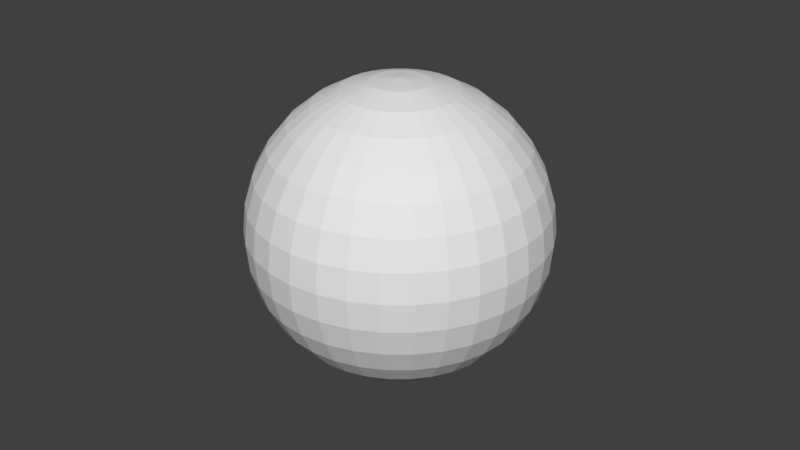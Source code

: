 # Source: SphereContainer.blend  (saved by Blender 2.79.0; exported with 4.5.12 LTS)
import bpy
from mathutils import Matrix  # noqa: F401  (used for matrix-valued properties, if any)

bpy.ops.wm.read_factory_settings(use_empty=True)
scene = bpy.context.scene
scene.name = 'Scene'

# ---- collections
col_collection_1 = bpy.data.collections.new('Collection 1'); scene.collection.children.link(col_collection_1)

# ---- materials (node trees are filled in below, after node groups)
mat_material = bpy.data.materials.new('Material')
mat_material.alpha_threshold = 0.0
mat_material.use_transparent_shadow = False
mat_material.roughness = 0.5
mat_material.line_color = (0.0, 0.0, 0.0, 1.0)

# ---- material node trees

# ---- world
world_world = bpy.data.worlds.new('World'); scene.world = world_world
world_world.color = (0.05088, 0.05088, 0.05088)
world_world.use_sun_shadow = False
world_world.sun_shadow_jitter_overblur = 0.0
world_world.cycles.sampling_method = 'MANUAL'

# ---- meshes
me_cube = bpy.data.meshes.new('Cube')
me_cube.from_pydata([(0.3422, 1.213, 1.68), (0.3422, 1.121, 1.853), (0.3422, 0.9962, 2.005), (0.3422, 0.8447, 2.129), (0.3422, 0.6718, 2.222), (0.3422, 0.4842, 2.278), (0.3422, 1.289, 1.298), (0.3422, 1.27, 1.103), (0.3422, 1.213, 0.9149), (0.3422, 1.121, 0.7421), (0.3422, 0.8447, 0.4662), (0.5335, 1.251, 1.493), (0.5224, 1.195, 1.68), (0.5044, 1.105, 1.853), (0.4801, 0.9826, 2.005), (0.4506, 0.834, 2.129), (0.4168, 0.6644, 2.222), (0.3802, 0.4805, 2.278), (0.5373, 1.27, 1.298), (0.5335, 1.251, 1.103), (0.5224, 1.195, 0.9149), (0.5044, 1.105, 0.7421), (0.4801, 0.9826, 0.5905), (0.4506, 0.834, 0.4662), (0.4168, 0.6644, 0.3737), (0.3802, 0.4805, 0.3168), (0.7175, 1.195, 1.493), (0.6957, 1.143, 1.68), (0.6604, 1.057, 1.853), (0.6128, 0.9424, 2.005), (0.5548, 0.8024, 2.129), (0.4886, 0.6427, 2.222), (0.4168, 0.4694, 2.278), (0.7249, 1.213, 1.298), (0.7175, 1.195, 1.103), (0.6957, 1.143, 0.9149), (0.6604, 1.057, 0.7421), (0.6128, 0.9424, 0.5905), (0.5548, 0.8024, 0.4662), (0.4886, 0.6427, 0.3737), (0.4168, 0.4694, 0.3168), (0.8871, 1.105, 1.493), (0.8555, 1.057, 1.68), (0.8041, 0.9805, 1.853), (0.735, 0.8771, 2.005), (0.6508, 0.7511, 2.129), (0.5548, 0.6073, 2.222), (0.4506, 0.4513, 2.278), (0.8978, 1.121, 1.298), (0.8871, 1.105, 1.103), (0.8555, 1.057, 0.9149), (0.8041, 0.9805, 0.7421), (0.735, 0.8771, 0.5905), (0.6508, 0.7511, 0.4662), (0.5548, 0.6073, 0.3737), (0.4506, 0.4513, 0.3168), (1.036, 0.9826, 1.493), (0.9955, 0.9424, 1.68), (0.9301, 0.8771, 1.853), (0.8422, 0.7891, 2.005), (0.735, 0.682, 2.129), (0.6128, 0.5597, 2.222), (0.4801, 0.4271, 2.278), (1.049, 0.9962, 1.298), (1.036, 0.9826, 1.103), (0.9955, 0.9424, 0.9149), (0.9301, 0.8771, 0.7421), (0.8422, 0.7891, 0.5905), (0.735, 0.682, 0.4662), (0.6128, 0.5597, 0.3737), (0.4801, 0.4271, 0.3168), (1.158, 0.834, 1.493), (1.11, 0.8024, 1.68), (1.034, 0.7511, 1.853), (0.9301, 0.682, 2.005), (0.8041, 0.5978, 2.129), (0.6604, 0.5017, 2.222), (0.5044, 0.3975, 2.278), (1.174, 0.8447, 1.298), (1.158, 0.834, 1.103), (1.11, 0.8024, 0.9149), (1.034, 0.7511, 0.7421), (0.9301, 0.682, 0.5905), (0.8041, 0.5978, 0.4662), (0.6604, 0.5017, 0.3737), (0.5044, 0.3975, 0.3168), (1.248, 0.6644, 1.493), (1.196, 0.6427, 1.68), (1.11, 0.6073, 1.853), (0.9955, 0.5597, 2.005), (0.8555, 0.5017, 2.129), (0.6957, 0.4356, 2.222), (0.5224, 0.3638, 2.278), (1.266, 0.6718, 1.298), (1.248, 0.6644, 1.103), (1.196, 0.6427, 0.9149), (1.11, 0.6073, 0.7421), (0.9955, 0.5597, 0.5905), (0.8555, 0.5017, 0.4662), (0.6957, 0.4356, 0.3737), (0.5224, 0.3638, 0.3168), (1.304, 0.4805, 1.493), (1.248, 0.4694, 1.68), (1.158, 0.4513, 1.853), (1.036, 0.4271, 2.005), (0.8871, 0.3975, 2.129), (0.7175, 0.3638, 2.222), (0.5335, 0.3272, 2.278), (1.323, 0.4842, 1.298), (1.304, 0.4805, 1.103), (1.248, 0.4694, 0.9149), (1.158, 0.4513, 0.7421), (1.036, 0.4271, 0.5905), (0.8871, 0.3975, 0.4662), (0.7175, 0.3638, 0.3737), (0.5335, 0.3272, 0.3168), (1.323, 0.2891, 1.493), (1.266, 0.2891, 1.68), (1.174, 0.2891, 1.853), (1.049, 0.2891, 2.005), (0.8978, 0.2891, 2.129), (0.7249, 0.2891, 2.222), (0.5373, 0.2891, 2.278), (1.342, 0.2891, 1.298), (1.323, 0.2891, 1.103), (1.266, 0.2891, 0.9149), (1.174, 0.2891, 0.7421), (1.049, 0.2891, 0.5905), (0.8978, 0.2891, 0.4662), (0.7249, 0.2891, 0.3737), (0.5373, 0.2891, 0.3168), (1.304, 0.09778, 1.493), (1.248, 0.1089, 1.68), (1.158, 0.1269, 1.853), (1.036, 0.1512, 2.005), (0.8871, 0.1807, 2.129), (0.7175, 0.2145, 2.222), (0.5335, 0.2511, 2.278), (1.323, 0.09403, 1.298), (1.304, 0.09778, 1.103), (1.248, 0.1089, 0.9149), (1.158, 0.1269, 0.7421), (1.036, 0.1512, 0.5905), (0.8871, 0.1807, 0.4662), (0.7175, 0.2145, 0.3737), (0.5335, 0.2511, 0.3168), (1.248, -0.08621, 1.493), (1.196, -0.06444, 1.68), (1.11, -0.02907, 1.853), (0.9955, 0.01852, 2.005), (0.8555, 0.07651, 2.129), (0.6957, 0.1427, 2.222), (0.5224, 0.2145, 2.278), (1.266, -0.09357, 1.298), (1.248, -0.08621, 1.103), (1.196, -0.06444, 0.9149), (1.11, -0.02907, 0.7421), (0.9955, 0.01852, 0.5905), (0.8555, 0.07651, 0.4662), (0.6957, 0.1427, 0.3737), (0.5224, 0.2145, 0.3168), (1.158, -0.2558, 1.493), (1.11, -0.2242, 1.68), (1.034, -0.1728, 1.853), (0.9301, -0.1037, 2.005), (0.8041, -0.01954, 2.129), (0.6604, 0.07651, 2.222), (0.5044, 0.1807, 2.278), (1.174, -0.2665, 1.298), (1.158, -0.2558, 1.103), (1.11, -0.2242, 0.9149), (1.034, -0.1728, 0.7421), (0.9301, -0.1037, 0.5905), (0.8041, -0.01954, 0.4662), (0.6604, 0.07651, 0.3737), (0.5044, 0.1807, 0.3168), (1.036, -0.4044, 1.493), (0.9955, -0.3642, 1.68), (0.9301, -0.2988, 1.853), (0.8422, -0.2109, 2.005), (0.735, -0.1037, 2.129), (0.6128, 0.01852, 2.222), (0.4801, 0.1512, 2.278), (1.049, -0.418, 1.298), (1.036, -0.4044, 1.103), (0.9955, -0.3642, 0.9149), (0.9301, -0.2988, 0.7421), (0.8422, -0.2109, 0.5905), (0.735, -0.1037, 0.4662), (0.6128, 0.01852, 0.3737), (0.4801, 0.1512, 0.3168), (0.8871, -0.5264, 1.493), (0.8555, -0.4791, 1.68), (0.8041, -0.4022, 1.853), (0.735, -0.2988, 2.005), (0.6508, -0.1728, 2.129), (0.5548, -0.02907, 2.222), (0.4506, 0.1269, 2.278), (0.8978, -0.5424, 1.298), (0.8871, -0.5264, 1.103), (0.8555, -0.4791, 0.9149), (0.8041, -0.4022, 0.7421), (0.735, -0.2988, 0.5905), (0.6508, -0.1728, 0.4662), (0.5548, -0.02907, 0.3737), (0.4506, 0.1269, 0.3168), (0.7175, -0.617, 1.493), (0.6957, -0.5644, 1.68), (0.6604, -0.4791, 1.853), (0.6128, -0.3642, 2.005), (0.5548, -0.2242, 2.129), (0.4886, -0.06444, 2.222), (0.4168, 0.1089, 2.278), (0.7249, -0.6348, 1.298), (0.7175, -0.617, 1.103), (0.6957, -0.5644, 0.9149), (0.6604, -0.4791, 0.7421), (0.6128, -0.3642, 0.5905), (0.5548, -0.2242, 0.4662), (0.4886, -0.06444, 0.3737), (0.4168, 0.1089, 0.3168), (0.5335, -0.6728, 1.493), (0.5224, -0.617, 1.68), (0.5044, -0.5264, 1.853), (0.4801, -0.4044, 2.005), (0.4506, -0.2558, 2.129), (0.4168, -0.08621, 2.222), (0.3802, 0.09778, 2.278), (0.5373, -0.6917, 1.298), (0.5335, -0.6728, 1.103), (0.5224, -0.617, 0.9149), (0.5044, -0.5264, 0.7421), (0.4801, -0.4044, 0.5905), (0.4506, -0.2558, 0.4662), (0.4168, -0.08621, 0.3737), (0.3802, 0.09778, 0.3168), (0.3422, -0.6917, 1.493), (0.3422, -0.6348, 1.68), (0.3422, -0.5424, 1.853), (0.3422, -0.418, 2.005), (0.3422, -0.2665, 2.129), (0.3422, -0.09357, 2.222), (0.3422, 0.09403, 2.278), (0.3422, -0.7109, 1.298), (0.3422, -0.6917, 1.103), (0.3422, -0.6348, 0.9149), (0.3422, -0.5424, 0.7421), (0.3422, -0.418, 0.5905), (0.3422, -0.2665, 0.4662), (0.3422, -0.09357, 0.3737), (0.3422, 0.09403, 0.3168), (0.1508, -0.6728, 1.493), (0.1619, -0.617, 1.68), (0.18, -0.5264, 1.853), (0.2042, -0.4044, 2.005), (0.2338, -0.2558, 2.129), (0.2675, -0.08621, 2.222), (0.3041, 0.09778, 2.278), (0.1471, -0.6917, 1.298), (0.1508, -0.6728, 1.103), (0.1619, -0.617, 0.9149), (0.18, -0.5264, 0.7421), (0.2042, -0.4044, 0.5905), (0.2338, -0.2558, 0.4662), (0.2675, -0.08621, 0.3737), (0.3041, 0.09778, 0.3168), (-0.03314, -0.617, 1.493), (-0.01137, -0.5644, 1.68), (0.024, -0.4791, 1.853), (0.07159, -0.3642, 2.005), (0.1296, -0.2242, 2.129), (0.1957, -0.06444, 2.222), (0.2675, 0.1089, 2.278), (-0.0405, -0.6348, 1.298), (-0.03314, -0.617, 1.103), (-0.01137, -0.5644, 0.9149), (0.024, -0.4791, 0.7421), (0.07159, -0.3642, 0.5905), (0.1296, -0.2242, 0.4662), (0.1957, -0.06444, 0.3737), (0.2675, 0.1089, 0.3168), (-0.2027, -0.5264, 1.493), (-0.1711, -0.4791, 1.68), (-0.1198, -0.4022, 1.853), (-0.05066, -0.2988, 2.005), (0.03353, -0.1728, 2.129), (0.1296, -0.02907, 2.222), (0.2338, 0.1269, 2.278), (0.3422, 0.2891, 2.298), (-0.2134, -0.5424, 1.298), (-0.2027, -0.5264, 1.103), (-0.1711, -0.4791, 0.9149), (-0.1198, -0.4022, 0.7421), (-0.05066, -0.2988, 0.5905), (0.03353, -0.1728, 0.4662), (0.1296, -0.02907, 0.3737), (0.2338, 0.1269, 0.3168), (0.3422, 0.2891, 0.2976), (-0.3513, -0.4044, 1.493), (-0.3111, -0.3642, 1.68), (-0.2458, -0.2988, 1.853), (-0.1578, -0.2109, 2.005), (-0.05066, -0.1037, 2.129), (0.07159, 0.01852, 2.222), (0.2042, 0.1512, 2.278), (-0.3649, -0.418, 1.298), (-0.3513, -0.4044, 1.103), (-0.3111, -0.3642, 0.9149), (-0.2458, -0.2988, 0.7421), (-0.1578, -0.2109, 0.5905), (-0.05066, -0.1037, 0.4662), (0.07159, 0.01852, 0.3737), (0.2042, 0.1512, 0.3168), (-0.4733, -0.2558, 1.493), (-0.426, -0.2242, 1.68), (-0.3492, -0.1728, 1.853), (-0.2458, -0.1037, 2.005), (-0.1198, -0.01954, 2.129), (0.024, 0.07651, 2.222), (0.18, 0.1807, 2.278), (-0.4893, -0.2665, 1.298), (-0.4733, -0.2558, 1.103), (-0.426, -0.2242, 0.9149), (-0.3492, -0.1728, 0.7421), (-0.2458, -0.1037, 0.5905), (-0.1198, -0.01954, 0.4662), (0.024, 0.07651, 0.3737), (0.18, 0.1807, 0.3168), (-0.5639, -0.08621, 1.493), (-0.5114, -0.06444, 1.68), (-0.426, -0.02907, 1.853), (-0.3111, 0.01852, 2.005), (-0.1711, 0.07651, 2.129), (-0.01137, 0.1427, 2.222), (0.1619, 0.2145, 2.278), (-0.5817, -0.09357, 1.298), (-0.5639, -0.08621, 1.103), (-0.5114, -0.06444, 0.9149), (-0.426, -0.02907, 0.7421), (-0.3111, 0.01852, 0.5905), (-0.1711, 0.07651, 0.4662), (-0.01137, 0.1427, 0.3737), (0.1619, 0.2145, 0.3168), (-0.6198, 0.09778, 1.493), (-0.5639, 0.1089, 1.68), (-0.4733, 0.1269, 1.853), (-0.3513, 0.1512, 2.005), (-0.2027, 0.1807, 2.129), (-0.03314, 0.2145, 2.222), (0.1508, 0.2511, 2.278), (-0.6386, 0.09403, 1.298), (-0.6198, 0.09778, 1.103), (-0.5639, 0.1089, 0.9149), (-0.4733, 0.1269, 0.7421), (-0.3513, 0.1512, 0.5905), (-0.2027, 0.1807, 0.4662), (-0.03314, 0.2145, 0.3737), (0.1508, 0.2511, 0.3168), (-0.6386, 0.2891, 1.493), (-0.5817, 0.2891, 1.68), (-0.4893, 0.2891, 1.853), (-0.3649, 0.2891, 2.005), (-0.2134, 0.2891, 2.129), (-0.0405, 0.2891, 2.222), (0.1471, 0.2891, 2.278), (-0.6578, 0.2891, 1.298), (-0.6386, 0.2891, 1.103), (-0.5817, 0.2891, 0.9149), (-0.4893, 0.2891, 0.7421), (-0.3649, 0.2891, 0.5905), (-0.2134, 0.2891, 0.4662), (-0.0405, 0.2891, 0.3737), (0.1471, 0.2891, 0.3168), (-0.6198, 0.4805, 1.493), (-0.5639, 0.4694, 1.68), (-0.4733, 0.4513, 1.853), (-0.3513, 0.4271, 2.005), (-0.2027, 0.3975, 2.129), (-0.03314, 0.3638, 2.222), (0.1508, 0.3272, 2.278), (-0.6386, 0.4842, 1.298), (-0.6198, 0.4805, 1.103), (-0.5639, 0.4694, 0.9149), (-0.4733, 0.4513, 0.7421), (-0.3513, 0.4271, 0.5905), (-0.2027, 0.3975, 0.4662), (-0.03314, 0.3638, 0.3737), (0.1508, 0.3272, 0.3168), (-0.5639, 0.6644, 1.493), (-0.5114, 0.6427, 1.68), (-0.426, 0.6073, 1.853), (-0.3111, 0.5597, 2.005), (-0.1711, 0.5017, 2.129), (-0.01137, 0.4356, 2.222), (0.1619, 0.3638, 2.278), (-0.5817, 0.6718, 1.298), (-0.5639, 0.6644, 1.103), (-0.5114, 0.6427, 0.9149), (-0.426, 0.6073, 0.7421), (-0.3111, 0.5597, 0.5905), (-0.1711, 0.5017, 0.4662), (-0.01137, 0.4356, 0.3737), (0.1619, 0.3638, 0.3168), (-0.4733, 0.834, 1.493), (-0.426, 0.8024, 1.68), (-0.3492, 0.7511, 1.853), (-0.2458, 0.682, 2.005), (-0.1198, 0.5978, 2.129), (0.024, 0.5017, 2.222), (0.18, 0.3975, 2.278), (-0.4893, 0.8447, 1.298), (-0.4733, 0.834, 1.103), (-0.426, 0.8024, 0.9149), (-0.3492, 0.7511, 0.7421), (-0.2458, 0.682, 0.5905), (-0.1198, 0.5978, 0.4662), (0.024, 0.5017, 0.3737), (0.18, 0.3975, 0.3168), (-0.3513, 0.9826, 1.493), (-0.3111, 0.9424, 1.68), (-0.2458, 0.8771, 1.853), (-0.1578, 0.7891, 2.005), (-0.05066, 0.682, 2.129), (0.07159, 0.5597, 2.222), (0.2042, 0.4271, 2.278), (-0.3649, 0.9962, 1.298), (-0.3513, 0.9826, 1.103), (-0.3111, 0.9424, 0.9149), (-0.2458, 0.8771, 0.7421), (-0.1578, 0.7891, 0.5905), (-0.05066, 0.682, 0.4662), (0.07159, 0.5597, 0.3737), (0.2042, 0.4271, 0.3168), (-0.2027, 1.105, 1.493), (-0.1711, 1.057, 1.68), (-0.1198, 0.9805, 1.853), (-0.05066, 0.8771, 2.005), (0.03353, 0.7511, 2.129), (0.1296, 0.6073, 2.222), (0.2338, 0.4513, 2.278), (-0.2134, 1.121, 1.298), (-0.2027, 1.105, 1.103), (-0.1711, 1.057, 0.9149), (-0.1198, 0.9805, 0.7421), (-0.05066, 0.8771, 0.5905), (0.03353, 0.7511, 0.4662), (0.1296, 0.6073, 0.3737), (0.2338, 0.4513, 0.3168), (-0.03314, 1.195, 1.493), (-0.01137, 1.143, 1.68), (0.024, 1.057, 1.853), (0.07159, 0.9424, 2.005), (0.1296, 0.8024, 2.129), (0.1957, 0.6427, 2.222), (0.2675, 0.4694, 2.278), (-0.0405, 1.213, 1.298), (-0.03314, 1.195, 1.103), (-0.01137, 1.143, 0.9149), (0.024, 1.057, 0.7421), (0.07159, 0.9424, 0.5905), (0.1296, 0.8024, 0.4662), (0.1957, 0.6427, 0.3737), (0.2675, 0.4694, 0.3168), (0.1508, 1.251, 1.493), (0.1619, 1.195, 1.68), (0.18, 1.105, 1.853), (0.2042, 0.9826, 2.005), (0.2338, 0.834, 2.129), (0.2675, 0.6644, 2.222), (0.3041, 0.4805, 2.278), (0.1471, 1.27, 1.298), (0.1508, 1.251, 1.103), (0.1619, 1.195, 0.9149), (0.18, 1.105, 0.7421), (0.2042, 0.9826, 0.5905), (0.2338, 0.834, 0.4662), (0.2675, 0.6644, 0.3737), (0.3041, 0.4805, 0.3168), (0.3422, 1.27, 1.493), (0.3422, 0.9962, 0.5905), (0.3422, 0.6718, 0.3737), (0.3422, 0.4842, 0.3168)], [], [(6, 18, 11, 478), (8, 20, 19, 7), (10, 23, 22, 479), (7, 19, 18, 6), (4, 16, 17, 5), (5, 17, 288), (478, 11, 12, 0), (480, 24, 23, 10), (0, 12, 13, 1), (481, 25, 24, 480), (1, 13, 14, 2), (479, 22, 21, 9), (297, 25, 481), (2, 14, 15, 3), (9, 21, 20, 8), (3, 15, 16, 4), (14, 29, 30, 15), (21, 36, 35, 20), (15, 30, 31, 16), (20, 35, 34, 19), (16, 31, 32, 17), (19, 34, 33, 18), (17, 32, 288), (18, 33, 26, 11), (23, 38, 37, 22), (11, 26, 27, 12), (24, 39, 38, 23), (12, 27, 28, 13), (25, 40, 39, 24), (13, 28, 29, 14), (22, 37, 36, 21), (297, 40, 25), (38, 53, 52, 37), (26, 41, 42, 27), (39, 54, 53, 38), (27, 42, 43, 28), (40, 55, 54, 39), (28, 43, 44, 29), (37, 52, 51, 36), (297, 55, 40), (29, 44, 45, 30), (36, 51, 50, 35), (30, 45, 46, 31), (35, 50, 49, 34), (31, 46, 47, 32), (34, 49, 48, 33), (32, 47, 288), (33, 48, 41, 26), (45, 60, 61, 46), (50, 65, 64, 49), (46, 61, 62, 47), (49, 64, 63, 48), (47, 62, 288), (48, 63, 56, 41), (53, 68, 67, 52), (41, 56, 57, 42), (54, 69, 68, 53), (42, 57, 58, 43), (55, 70, 69, 54), (43, 58, 59, 44), (52, 67, 66, 51), (297, 70, 55), (44, 59, 60, 45), (51, 66, 65, 50), (69, 84, 83, 68), (57, 72, 73, 58), (70, 85, 84, 69), (58, 73, 74, 59), (67, 82, 81, 66), (297, 85, 70), (59, 74, 75, 60), (66, 81, 80, 65), (60, 75, 76, 61), (65, 80, 79, 64), (61, 76, 77, 62), (64, 79, 78, 63), (62, 77, 288), (63, 78, 71, 56), (68, 83, 82, 67), (56, 71, 72, 57), (80, 95, 94, 79), (76, 91, 92, 77), (79, 94, 93, 78), (77, 92, 288), (78, 93, 86, 71), (83, 98, 97, 82), (71, 86, 87, 72), (84, 99, 98, 83), (72, 87, 88, 73), (85, 100, 99, 84), (73, 88, 89, 74), (82, 97, 96, 81), (297, 100, 85), (74, 89, 90, 75), (81, 96, 95, 80), (75, 90, 91, 76), (87, 102, 103, 88), (100, 115, 114, 99), (88, 103, 104, 89), (97, 112, 111, 96), (297, 115, 100), (89, 104, 105, 90), (96, 111, 110, 95), (90, 105, 106, 91), (95, 110, 109, 94), (91, 106, 107, 92), (94, 109, 108, 93), (92, 107, 288), (93, 108, 101, 86), (98, 113, 112, 97), (86, 101, 102, 87), (99, 114, 113, 98), (106, 121, 122, 107), (109, 124, 123, 108), (107, 122, 288), (108, 123, 116, 101), (113, 128, 127, 112), (101, 116, 117, 102), (114, 129, 128, 113), (102, 117, 118, 103), (115, 130, 129, 114), (103, 118, 119, 104), (112, 127, 126, 111), (297, 130, 115), (104, 119, 120, 105), (111, 126, 125, 110), (105, 120, 121, 106), (110, 125, 124, 109), (130, 145, 144, 129), (118, 133, 134, 119), (127, 142, 141, 126), (297, 145, 130), (119, 134, 135, 120), (126, 141, 140, 125), (120, 135, 136, 121), (125, 140, 139, 124), (121, 136, 137, 122), (124, 139, 138, 123), (122, 137, 288), (123, 138, 131, 116), (128, 143, 142, 127), (116, 131, 132, 117), (129, 144, 143, 128), (117, 132, 133, 118), (139, 154, 153, 138), (137, 152, 288), (138, 153, 146, 131), (143, 158, 157, 142), (131, 146, 147, 132), (144, 159, 158, 143), (132, 147, 148, 133), (145, 160, 159, 144), (133, 148, 149, 134), (142, 157, 156, 141), (297, 160, 145), (134, 149, 150, 135), (141, 156, 155, 140), (135, 150, 151, 136), (140, 155, 154, 139), (136, 151, 152, 137), (148, 163, 164, 149), (157, 172, 171, 156), (297, 175, 160), (149, 164, 165, 150), (156, 171, 170, 155), (150, 165, 166, 151), (155, 170, 169, 154), (151, 166, 167, 152), (154, 169, 168, 153), (152, 167, 288), (153, 168, 161, 146), (158, 173, 172, 157), (146, 161, 162, 147), (159, 174, 173, 158), (147, 162, 163, 148), (160, 175, 174, 159), (167, 182, 288), (168, 183, 176, 161), (173, 188, 187, 172), (161, 176, 177, 162), (174, 189, 188, 173), (162, 177, 178, 163), (175, 190, 189, 174), (163, 178, 179, 164), (172, 187, 186, 171), (297, 190, 175), (164, 179, 180, 165), (171, 186, 185, 170), (165, 180, 181, 166), (170, 185, 184, 169), (166, 181, 182, 167), (169, 184, 183, 168), (297, 205, 190), (179, 194, 195, 180), (186, 201, 200, 185), (180, 195, 196, 181), (185, 200, 199, 184), (181, 196, 197, 182), (184, 199, 198, 183), (182, 197, 288), (183, 198, 191, 176), (188, 203, 202, 187), (176, 191, 192, 177), (189, 204, 203, 188), (177, 192, 193, 178), (190, 205, 204, 189), (178, 193, 194, 179), (187, 202, 201, 186), (203, 218, 217, 202), (191, 206, 207, 192), (204, 219, 218, 203), (192, 207, 208, 193), (205, 220, 219, 204), (193, 208, 209, 194), (202, 217, 216, 201), (297, 220, 205), (194, 209, 210, 195), (201, 216, 215, 200), (195, 210, 211, 196), (200, 215, 214, 199), (196, 211, 212, 197), (199, 214, 213, 198), (197, 212, 288), (198, 213, 206, 191), (216, 231, 230, 215), (210, 225, 226, 211), (215, 230, 229, 214), (211, 226, 227, 212), (214, 229, 228, 213), (212, 227, 288), (213, 228, 221, 206), (218, 233, 232, 217), (206, 221, 222, 207), (219, 234, 233, 218), (207, 222, 223, 208), (220, 235, 234, 219), (208, 223, 224, 209), (217, 232, 231, 216), (297, 235, 220), (209, 224, 225, 210), (221, 236, 237, 222), (234, 249, 248, 233), (222, 237, 238, 223), (235, 250, 249, 234), (223, 238, 239, 224), (232, 247, 246, 231), (297, 250, 235), (224, 239, 240, 225), (231, 246, 245, 230), (225, 240, 241, 226), (230, 245, 244, 229), (226, 241, 242, 227), (229, 244, 243, 228), (227, 242, 288), (228, 243, 236, 221), (233, 248, 247, 232), (240, 255, 256, 241), (245, 260, 259, 244), (241, 256, 257, 242), (244, 259, 258, 243), (242, 257, 288), (243, 258, 251, 236), (248, 263, 262, 247), (236, 251, 252, 237), (249, 264, 263, 248), (237, 252, 253, 238), (250, 265, 264, 249), (238, 253, 254, 239), (247, 262, 261, 246), (297, 265, 250), (239, 254, 255, 240), (246, 261, 260, 245), (264, 279, 278, 263), (252, 267, 268, 253), (265, 280, 279, 264), (253, 268, 269, 254), (262, 277, 276, 261), (297, 280, 265), (254, 269, 270, 255), (261, 276, 275, 260), (255, 270, 271, 256), (260, 275, 274, 259), (256, 271, 272, 257), (259, 274, 273, 258), (257, 272, 288), (258, 273, 266, 251), (263, 278, 277, 262), (251, 266, 267, 252), (275, 291, 290, 274), (271, 286, 287, 272), (274, 290, 289, 273), (272, 287, 288), (273, 289, 281, 266), (278, 294, 293, 277), (266, 281, 282, 267), (279, 295, 294, 278), (267, 282, 283, 268), (280, 296, 295, 279), (268, 283, 284, 269), (277, 293, 292, 276), (297, 296, 280), (269, 284, 285, 270), (276, 292, 291, 275), (270, 285, 286, 271), (282, 299, 300, 283), (296, 312, 311, 295), (283, 300, 301, 284), (293, 309, 308, 292), (297, 312, 296), (284, 301, 302, 285), (292, 308, 307, 291), (285, 302, 303, 286), (291, 307, 306, 290), (286, 303, 304, 287), (290, 306, 305, 289), (287, 304, 288), (289, 305, 298, 281), (294, 310, 309, 293), (281, 298, 299, 282), (295, 311, 310, 294), (303, 318, 319, 304), (306, 321, 320, 305), (304, 319, 288), (305, 320, 313, 298), (310, 325, 324, 309), (298, 313, 314, 299), (311, 326, 325, 310), (299, 314, 315, 300), (312, 327, 326, 311), (300, 315, 316, 301), (309, 324, 323, 308), (297, 327, 312), (301, 316, 317, 302), (308, 323, 322, 307), (302, 317, 318, 303), (307, 322, 321, 306), (327, 342, 341, 326), (315, 330, 331, 316), (324, 339, 338, 323), (297, 342, 327), (316, 331, 332, 317), (323, 338, 337, 322), (317, 332, 333, 318), (322, 337, 336, 321), (318, 333, 334, 319), (321, 336, 335, 320), (319, 334, 288), (320, 335, 328, 313), (325, 340, 339, 324), (313, 328, 329, 314), (326, 341, 340, 325), (314, 329, 330, 315), (334, 349, 288), (335, 350, 343, 328), (340, 355, 354, 339), (328, 343, 344, 329), (341, 356, 355, 340), (329, 344, 345, 330), (342, 357, 356, 341), (330, 345, 346, 331), (339, 354, 353, 338), (297, 357, 342), (331, 346, 347, 332), (338, 353, 352, 337), (332, 347, 348, 333), (337, 352, 351, 336), (333, 348, 349, 334), (336, 351, 350, 335), (354, 369, 368, 353), (297, 372, 357), (346, 361, 362, 347), (353, 368, 367, 352), (347, 362, 363, 348), (352, 367, 366, 351), (348, 363, 364, 349), (351, 366, 365, 350), (349, 364, 288), (350, 365, 358, 343), (355, 370, 369, 354), (343, 358, 359, 344), (356, 371, 370, 355), (344, 359, 360, 345), (357, 372, 371, 356), (345, 360, 361, 346), (365, 380, 373, 358), (370, 385, 384, 369), (358, 373, 374, 359), (371, 386, 385, 370), (359, 374, 375, 360), (372, 387, 386, 371), (360, 375, 376, 361), (369, 384, 383, 368), (297, 387, 372), (361, 376, 377, 362), (368, 383, 382, 367), (362, 377, 378, 363), (367, 382, 381, 366), (363, 378, 379, 364), (366, 381, 380, 365), (364, 379, 288), (376, 391, 392, 377), (383, 398, 397, 382), (377, 392, 393, 378), (382, 397, 396, 381), (378, 393, 394, 379), (381, 396, 395, 380), (379, 394, 288), (380, 395, 388, 373), (385, 400, 399, 384), (373, 388, 389, 374), (386, 401, 400, 385), (374, 389, 390, 375), (387, 402, 401, 386), (375, 390, 391, 376), (384, 399, 398, 383), (297, 402, 387), (400, 415, 414, 399), (388, 403, 404, 389), (401, 416, 415, 400), (389, 404, 405, 390), (402, 417, 416, 401), (390, 405, 406, 391), (399, 414, 413, 398), (297, 417, 402), (391, 406, 407, 392), (398, 413, 412, 397), (392, 407, 408, 393), (397, 412, 411, 396), (393, 408, 409, 394), (396, 411, 410, 395), (394, 409, 288), (395, 410, 403, 388), (413, 428, 427, 412), (407, 422, 423, 408), (412, 427, 426, 411), (408, 423, 424, 409), (411, 426, 425, 410), (409, 424, 288), (410, 425, 418, 403), (415, 430, 429, 414), (403, 418, 419, 404), (416, 431, 430, 415), (404, 419, 420, 405), (417, 432, 431, 416), (405, 420, 421, 406), (414, 429, 428, 413), (297, 432, 417), (406, 421, 422, 407), (418, 433, 434, 419), (431, 446, 445, 430), (419, 434, 435, 420), (432, 447, 446, 431), (420, 435, 436, 421), (429, 444, 443, 428), (297, 447, 432), (421, 436, 437, 422), (428, 443, 442, 427), (422, 437, 438, 423), (427, 442, 441, 426), (423, 438, 439, 424), (426, 441, 440, 425), (424, 439, 288), (425, 440, 433, 418), (430, 445, 444, 429), (437, 452, 453, 438), (442, 457, 456, 441), (438, 453, 454, 439), (441, 456, 455, 440), (439, 454, 288), (440, 455, 448, 433), (445, 460, 459, 444), (433, 448, 449, 434), (446, 461, 460, 445), (434, 449, 450, 435), (447, 462, 461, 446), (435, 450, 451, 436), (444, 459, 458, 443), (297, 462, 447), (436, 451, 452, 437), (443, 458, 457, 442), (461, 476, 475, 460), (449, 464, 465, 450), (462, 477, 476, 461), (450, 465, 466, 451), (459, 474, 473, 458), (297, 477, 462), (451, 466, 467, 452), (458, 473, 472, 457), (452, 467, 468, 453), (457, 472, 471, 456), (453, 468, 469, 454), (456, 471, 470, 455), (454, 469, 288), (455, 470, 463, 448), (460, 475, 474, 459), (448, 463, 464, 449), (468, 4, 5, 469), (471, 7, 6, 470), (469, 5, 288), (470, 6, 478, 463), (475, 10, 479, 474), (463, 478, 0, 464), (476, 480, 10, 475), (464, 0, 1, 465), (477, 481, 480, 476), (465, 1, 2, 466), (474, 479, 9, 473), (297, 481, 477), (466, 2, 3, 467), (473, 9, 8, 472), (467, 3, 4, 468), (472, 8, 7, 471)])
_uv = me_cube.uv_layers.new(name='UVMap')
_uv.uv.foreach_set('vector', [0.1591, 0.3962, 0.1334, 0.3753, 0.1186, 0.4125, 0.1451, 0.4296, 0.1939, 0.3339, 0.1727, 0.3076, 0.1514, 0.3403, 0.1753, 0.3643, 0.2684, 0.2523, 0.2592, 0.228, 0.2263, 0.2507, 0.2399, 0.2776, 0.1753, 0.3643, 0.1514, 0.3403, 0.1334, 0.3753, 0.1591, 0.3962, 0.1098, 0.6308, 0.09589, 0.6321, 0.1041, 0.6823, 0.1116, 0.6805, 0.1116, 0.6805, 0.1041, 0.6823, 0.1169, 0.734, 0.1451, 0.4296, 0.1186, 0.4125, 0.1067, 0.4519, 0.1335, 0.4649, 0.3014, 0.2302, 0.2967, 0.2111, 0.2592, 0.228, 0.2684, 0.2523, 0.1335, 0.4649, 0.1067, 0.4519, 0.09837, 0.4936, 0.1238, 0.5021, 0.3386, 0.2135, 0.3372, 0.2031, 0.2967, 0.2111, 0.3014, 0.2302, 0.1238, 0.5021, 0.09837, 0.4936, 0.09348, 0.5376, 0.1164, 0.542, 0.2399, 0.2776, 0.2263, 0.2507, 0.1976, 0.2776, 0.2153, 0.305, 0.3793, 0.2019, 0.3372, 0.2031, 0.3386, 0.2135, 0.1164, 0.542, 0.09348, 0.5376, 0.09249, 0.5838, 0.1116, 0.5847, 0.2153, 0.305, 0.1976, 0.2776, 0.1727, 0.3076, 0.1939, 0.3339, 0.1116, 0.5847, 0.09249, 0.5838, 0.09589, 0.6321, 0.1098, 0.6308, 0.09348, 0.5376, 0.06833, 0.5365, 0.07213, 0.5865, 0.09249, 0.5838, 0.1976, 0.2776, 0.1796, 0.2452, 0.15, 0.2767, 0.1727, 0.3076, 0.09249, 0.5838, 0.07213, 0.5865, 0.08161, 0.6366, 0.09589, 0.6321, 0.1727, 0.3076, 0.15, 0.2767, 0.1249, 0.3126, 0.1514, 0.3403, 0.09589, 0.6321, 0.08161, 0.6366, 0.0968, 0.6858, 0.1041, 0.6823, 0.1514, 0.3403, 0.1249, 0.3126, 0.1043, 0.3522, 0.1334, 0.3753, 0.1041, 0.6823, 0.0968, 0.6858, 0.1169, 0.734, 0.1334, 0.3753, 0.1043, 0.3522, 0.08822, 0.3948, 0.1186, 0.4125, 0.2592, 0.228, 0.2518, 0.2002, 0.2135, 0.2193, 0.2263, 0.2507, 0.1186, 0.4125, 0.08822, 0.3948, 0.07665, 0.4401, 0.1067, 0.4519, 0.2967, 0.2111, 0.2942, 0.1898, 0.2518, 0.2002, 0.2592, 0.228, 0.1067, 0.4519, 0.07665, 0.4401, 0.06994, 0.4875, 0.09837, 0.4936, 0.3372, 0.2031, 0.3372, 0.1922, 0.2942, 0.1898, 0.2967, 0.2111, 0.09837, 0.4936, 0.06994, 0.4875, 0.06833, 0.5365, 0.09348, 0.5376, 0.2263, 0.2507, 0.2135, 0.2193, 0.1796, 0.2452, 0.1976, 0.2776, 0.3793, 0.2019, 0.3372, 0.1922, 0.3372, 0.2031, 0.2518, 0.2002, 0.2467, 0.1685, 0.2022, 0.1822, 0.2135, 0.2193, 0.08822, 0.3948, 0.05282, 0.3763, 0.04171, 0.4296, 0.07665, 0.4401, 0.2942, 0.1898, 0.2946, 0.1661, 0.2467, 0.1685, 0.2518, 0.2002, 0.07665, 0.4401, 0.04171, 0.4296, 0.03757, 0.4846, 0.06994, 0.4875, 0.3372, 0.1922, 0.3389, 0.1811, 0.2946, 0.1661, 0.2942, 0.1898, 0.06994, 0.4875, 0.03757, 0.4846, 0.04054, 0.5399, 0.06833, 0.5365, 0.2135, 0.2193, 0.2022, 0.1822, 0.1614, 0.2064, 0.1796, 0.2452, 0.3793, 0.2019, 0.3389, 0.1811, 0.3372, 0.1922, 0.06833, 0.5365, 0.04054, 0.5399, 0.05058, 0.5938, 0.07213, 0.5865, 0.1796, 0.2452, 0.1614, 0.2064, 0.1254, 0.2395, 0.15, 0.2767, 0.07213, 0.5865, 0.05058, 0.5938, 0.06733, 0.6447, 0.08161, 0.6366, 0.15, 0.2767, 0.1254, 0.2395, 0.09495, 0.2798, 0.1249, 0.3126, 0.08161, 0.6366, 0.06733, 0.6447, 0.08993, 0.6913, 0.0968, 0.6858, 0.1249, 0.3126, 0.09495, 0.2798, 0.07065, 0.3259, 0.1043, 0.3522, 0.0968, 0.6858, 0.08993, 0.6913, 0.1169, 0.734, 0.1043, 0.3522, 0.07065, 0.3259, 0.05282, 0.3763, 0.08822, 0.3948, 0.05058, 0.5938, 0.02817, 0.6068, 0.05356, 0.6569, 0.06733, 0.6447, 0.1254, 0.2395, 0.09812, 0.1932, 0.05995, 0.2396, 0.09495, 0.2798, 0.06733, 0.6447, 0.05356, 0.6569, 0.0838, 0.6987, 0.08993, 0.6913, 0.09495, 0.2798, 0.05995, 0.2396, 0.03032, 0.2951, 0.07065, 0.3259, 0.08993, 0.6913, 0.0838, 0.6987, 0.1169, 0.734, 0.07065, 0.3259, 0.03032, 0.2951, 0.01022, 0.3566, 0.05282, 0.3763, 0.2467, 0.1685, 0.2449, 0.1322, 0.1932, 0.1378, 0.2022, 0.1822, 0.05282, 0.3763, 0.01022, 0.3566, 0.0001141, 0.4215, 0.04171, 0.4296, 0.2946, 0.1661, 0.2955, 0.1404, 0.2449, 0.1322, 0.2467, 0.1685, 0.04171, 0.4296, 0.0001141, 0.4215, 0.000114, 0.4867, 0.03757, 0.4846, 0.3389, 0.1811, 0.3423, 0.1704, 0.3007, 0.144, 0.2946, 0.1661, 0.03757, 0.4846, 0.000114, 0.4867, 0.009804, 0.5494, 0.04054, 0.5399, 0.2022, 0.1822, 0.1932, 0.1378, 0.1433, 0.1585, 0.1614, 0.2064, 0.3793, 0.2019, 0.3423, 0.1704, 0.3389, 0.1811, 0.04054, 0.5399, 0.009804, 0.5494, 0.02817, 0.6068, 0.05058, 0.5938, 0.1614, 0.2064, 0.1433, 0.1585, 0.09812, 0.1932, 0.1254, 0.2395, 0.8392, 0.1547, 0.8322, 0.1745, 0.8661, 0.2063, 0.8801, 0.1798, 0.9809, 0.5825, 0.9395, 0.5612, 0.9211, 0.6143, 0.955, 0.6435, 0.7973, 0.1398, 0.7949, 0.1503, 0.8322, 0.1745, 0.8392, 0.1547, 0.955, 0.6435, 0.9211, 0.6143, 0.8951, 0.6626, 0.9194, 0.695, 0.918, 0.2159, 0.8956, 0.2452, 0.9196, 0.2902, 0.9507, 0.2624, 0.7555, 0.1322, 0.7949, 0.1503, 0.7973, 0.1398, 0.9194, 0.695, 0.8951, 0.6626, 0.862, 0.7036, 0.8765, 0.7336, 0.9507, 0.2624, 0.9196, 0.2902, 0.9375, 0.3401, 0.9763, 0.318, 0.8765, 0.7336, 0.862, 0.7036, 0.8235, 0.7351, 0.8299, 0.7574, 0.9763, 0.318, 0.9375, 0.3401, 0.9489, 0.3934, 0.9931, 0.3806, 0.8299, 0.7574, 0.8235, 0.7351, 0.7819, 0.7556, 0.7835, 0.7671, 0.9931, 0.3806, 0.9489, 0.3934, 0.9532, 0.4491, 0.9999, 0.4476, 0.7835, 0.7671, 0.7819, 0.7556, 0.7396, 0.7671, 0.9999, 0.4476, 0.9532, 0.4491, 0.9502, 0.5055, 0.9959, 0.516, 0.8801, 0.1798, 0.8661, 0.2063, 0.8956, 0.2452, 0.918, 0.2159, 0.9959, 0.516, 0.9502, 0.5055, 0.9395, 0.5612, 0.9809, 0.5825, 0.9375, 0.3401, 0.9036, 0.3554, 0.9113, 0.4021, 0.9489, 0.3934, 0.8235, 0.7351, 0.8149, 0.7162, 0.7788, 0.7452, 0.7819, 0.7556, 0.9489, 0.3934, 0.9113, 0.4021, 0.9141, 0.4498, 0.9532, 0.4491, 0.7819, 0.7556, 0.7788, 0.7452, 0.7396, 0.7671, 0.9532, 0.4491, 0.9141, 0.4498, 0.9117, 0.498, 0.9502, 0.5055, 0.8661, 0.2063, 0.8506, 0.2274, 0.8732, 0.2673, 0.8956, 0.2452, 0.9502, 0.5055, 0.9117, 0.498, 0.904, 0.5461, 0.9395, 0.5612, 0.8322, 0.1745, 0.8231, 0.1913, 0.8506, 0.2274, 0.8661, 0.2063, 0.9395, 0.5612, 0.904, 0.5461, 0.8907, 0.5932, 0.9211, 0.6143, 0.7949, 0.1503, 0.7912, 0.1597, 0.8231, 0.1913, 0.8322, 0.1745, 0.9211, 0.6143, 0.8907, 0.5932, 0.8714, 0.6383, 0.8951, 0.6626, 0.8956, 0.2452, 0.8732, 0.2673, 0.8909, 0.3102, 0.9196, 0.2902, 0.7555, 0.1322, 0.7912, 0.1597, 0.7949, 0.1503, 0.8951, 0.6626, 0.8714, 0.6383, 0.8461, 0.6799, 0.862, 0.7036, 0.9196, 0.2902, 0.8909, 0.3102, 0.9036, 0.3554, 0.9375, 0.3401, 0.862, 0.7036, 0.8461, 0.6799, 0.8149, 0.7162, 0.8235, 0.7351, 0.904, 0.5461, 0.8727, 0.5351, 0.8629, 0.5778, 0.8907, 0.5932, 0.7912, 0.1597, 0.7863, 0.1678, 0.8127, 0.2049, 0.8231, 0.1913, 0.8907, 0.5932, 0.8629, 0.5778, 0.8487, 0.6201, 0.8714, 0.6383, 0.8732, 0.2673, 0.8514, 0.2838, 0.8642, 0.3247, 0.8909, 0.3102, 0.7555, 0.1322, 0.7863, 0.1678, 0.7912, 0.1597, 0.8714, 0.6383, 0.8487, 0.6201, 0.8294, 0.6614, 0.8461, 0.6799, 0.8909, 0.3102, 0.8642, 0.3247, 0.8732, 0.3661, 0.9036, 0.3554, 0.8461, 0.6799, 0.8294, 0.6614, 0.8047, 0.7006, 0.8149, 0.7162, 0.9036, 0.3554, 0.8732, 0.3661, 0.8785, 0.4079, 0.9113, 0.4021, 0.8149, 0.7162, 0.8047, 0.7006, 0.7744, 0.7361, 0.7788, 0.7452, 0.9113, 0.4021, 0.8785, 0.4079, 0.8802, 0.45, 0.9141, 0.4498, 0.7788, 0.7452, 0.7744, 0.7361, 0.7396, 0.7671, 0.9141, 0.4498, 0.8802, 0.45, 0.8783, 0.4925, 0.9117, 0.498, 0.8506, 0.2274, 0.8343, 0.2438, 0.8514, 0.2838, 0.8732, 0.2673, 0.9117, 0.498, 0.8783, 0.4925, 0.8727, 0.5351, 0.904, 0.5461, 0.8231, 0.1913, 0.8127, 0.2049, 0.8343, 0.2438, 0.8506, 0.2274, 0.8047, 0.7006, 0.7935, 0.6882, 0.7691, 0.7284, 0.7744, 0.7361, 0.8785, 0.4079, 0.8491, 0.4117, 0.8501, 0.4499, 0.8802, 0.45, 0.7744, 0.7361, 0.7691, 0.7284, 0.7396, 0.7671, 0.8802, 0.45, 0.8501, 0.4499, 0.8486, 0.4883, 0.8783, 0.4925, 0.8343, 0.2438, 0.8176, 0.2562, 0.8301, 0.2959, 0.8514, 0.2838, 0.8783, 0.4925, 0.8486, 0.4883, 0.8444, 0.5271, 0.8727, 0.5351, 0.8127, 0.2049, 0.8013, 0.2157, 0.8176, 0.2562, 0.8343, 0.2438, 0.8727, 0.5351, 0.8444, 0.5271, 0.8373, 0.5665, 0.8629, 0.5778, 0.7863, 0.1678, 0.7806, 0.1744, 0.8013, 0.2157, 0.8127, 0.2049, 0.8629, 0.5778, 0.8373, 0.5665, 0.8268, 0.6066, 0.8487, 0.6201, 0.8514, 0.2838, 0.8301, 0.2959, 0.8393, 0.3349, 0.8642, 0.3247, 0.7555, 0.1322, 0.7806, 0.1744, 0.7863, 0.1678, 0.8487, 0.6201, 0.8268, 0.6066, 0.8125, 0.6472, 0.8294, 0.6614, 0.8642, 0.3247, 0.8393, 0.3349, 0.8455, 0.3735, 0.8732, 0.3661, 0.8294, 0.6614, 0.8125, 0.6472, 0.7935, 0.6882, 0.8047, 0.7006, 0.8732, 0.3661, 0.8455, 0.3735, 0.8491, 0.4117, 0.8785, 0.4079, 0.7806, 0.1744, 0.7743, 0.1795, 0.7893, 0.2236, 0.8013, 0.2157, 0.8373, 0.5665, 0.8132, 0.5583, 0.8058, 0.5967, 0.8268, 0.6066, 0.8301, 0.2959, 0.8095, 0.3044, 0.8157, 0.342, 0.8393, 0.3349, 0.7555, 0.1322, 0.7743, 0.1795, 0.7806, 0.1744, 0.8268, 0.6066, 0.8058, 0.5967, 0.7955, 0.6367, 0.8125, 0.6472, 0.8393, 0.3349, 0.8157, 0.342, 0.8198, 0.3785, 0.8455, 0.3735, 0.8125, 0.6472, 0.7955, 0.6367, 0.7815, 0.6786, 0.7935, 0.6882, 0.8455, 0.3735, 0.8198, 0.3785, 0.822, 0.4142, 0.8491, 0.4117, 0.7935, 0.6882, 0.7815, 0.6786, 0.763, 0.7222, 0.7691, 0.7284, 0.8491, 0.4117, 0.822, 0.4142, 0.8225, 0.4497, 0.8501, 0.4499, 0.7691, 0.7284, 0.763, 0.7222, 0.7396, 0.7671, 0.8501, 0.4499, 0.8225, 0.4497, 0.8213, 0.4852, 0.8486, 0.4883, 0.8176, 0.2562, 0.8009, 0.2651, 0.8095, 0.3044, 0.8301, 0.2959, 0.8486, 0.4883, 0.8213, 0.4852, 0.8182, 0.5213, 0.8444, 0.5271, 0.8013, 0.2157, 0.7893, 0.2236, 0.8009, 0.2651, 0.8176, 0.2562, 0.8444, 0.5271, 0.8182, 0.5213, 0.8132, 0.5583, 0.8373, 0.5665, 0.822, 0.4142, 0.7966, 0.4156, 0.7967, 0.4493, 0.8225, 0.4497, 0.763, 0.7222, 0.7563, 0.7177, 0.7396, 0.7671, 0.8225, 0.4497, 0.7967, 0.4493, 0.7957, 0.483, 0.8213, 0.4852, 0.8009, 0.2651, 0.7841, 0.271, 0.7893, 0.3099, 0.8095, 0.3044, 0.8213, 0.4852, 0.7957, 0.483, 0.7936, 0.5173, 0.8182, 0.5213, 0.7893, 0.2236, 0.7769, 0.229, 0.7841, 0.271, 0.8009, 0.2651, 0.8182, 0.5213, 0.7936, 0.5173, 0.7902, 0.5527, 0.8132, 0.5583, 0.7743, 0.1795, 0.7674, 0.183, 0.7769, 0.229, 0.7893, 0.2236, 0.8132, 0.5583, 0.7902, 0.5527, 0.7853, 0.5899, 0.8058, 0.5967, 0.8095, 0.3044, 0.7893, 0.3099, 0.793, 0.3465, 0.8157, 0.342, 0.7555, 0.1322, 0.7674, 0.183, 0.7743, 0.1795, 0.8058, 0.5967, 0.7853, 0.5899, 0.7785, 0.6293, 0.7955, 0.6367, 0.8157, 0.342, 0.793, 0.3465, 0.7954, 0.3816, 0.8198, 0.3785, 0.7955, 0.6367, 0.7785, 0.6293, 0.7691, 0.6717, 0.7815, 0.6786, 0.8198, 0.3785, 0.7954, 0.3816, 0.7966, 0.4156, 0.822, 0.4142, 0.7815, 0.6786, 0.7691, 0.6717, 0.7563, 0.7177, 0.763, 0.7222, 0.7902, 0.5527, 0.768, 0.5493, 0.7653, 0.5857, 0.7853, 0.5899, 0.7893, 0.3099, 0.7695, 0.3128, 0.771, 0.3488, 0.793, 0.3465, 0.7555, 0.1322, 0.7604, 0.1849, 0.7674, 0.183, 0.7853, 0.5899, 0.7653, 0.5857, 0.7616, 0.6247, 0.7785, 0.6293, 0.793, 0.3465, 0.771, 0.3488, 0.7718, 0.3831, 0.7954, 0.3816, 0.7785, 0.6293, 0.7616, 0.6247, 0.7565, 0.6674, 0.7691, 0.6717, 0.7954, 0.3816, 0.7718, 0.3831, 0.7721, 0.4162, 0.7966, 0.4156, 0.7691, 0.6717, 0.7565, 0.6674, 0.7493, 0.7147, 0.7563, 0.7177, 0.7966, 0.4156, 0.7721, 0.4162, 0.7719, 0.4488, 0.7967, 0.4493, 0.7563, 0.7177, 0.7493, 0.7147, 0.7396, 0.7671, 0.7967, 0.4493, 0.7719, 0.4488, 0.7712, 0.4815, 0.7957, 0.483, 0.7841, 0.271, 0.7673, 0.2741, 0.7695, 0.3128, 0.7893, 0.3099, 0.7957, 0.483, 0.7712, 0.4815, 0.7699, 0.5148, 0.7936, 0.5173, 0.7769, 0.229, 0.7643, 0.2319, 0.7673, 0.2741, 0.7841, 0.271, 0.7936, 0.5173, 0.7699, 0.5148, 0.768, 0.5493, 0.7902, 0.5527, 0.7674, 0.183, 0.7604, 0.1849, 0.7643, 0.2319, 0.7769, 0.229, 0.7493, 0.7147, 0.7421, 0.7134, 0.7396, 0.7671, 0.7719, 0.4488, 0.7477, 0.4483, 0.7471, 0.4806, 0.7712, 0.4815, 0.7673, 0.2741, 0.7506, 0.2747, 0.7498, 0.3132, 0.7695, 0.3128, 0.7712, 0.4815, 0.7471, 0.4806, 0.7466, 0.5136, 0.7699, 0.5148, 0.7643, 0.2319, 0.7516, 0.2324, 0.7506, 0.2747, 0.7673, 0.2741, 0.7699, 0.5148, 0.7466, 0.5136, 0.7461, 0.5477, 0.768, 0.5493, 0.7604, 0.1849, 0.7532, 0.1852, 0.7516, 0.2324, 0.7643, 0.2319, 0.768, 0.5493, 0.7461, 0.5477, 0.7455, 0.5838, 0.7653, 0.5857, 0.7695, 0.3128, 0.7498, 0.3132, 0.7492, 0.3491, 0.771, 0.3488, 0.7555, 0.1322, 0.7532, 0.1852, 0.7604, 0.1849, 0.7653, 0.5857, 0.7455, 0.5838, 0.7447, 0.6227, 0.7616, 0.6247, 0.771, 0.3488, 0.7492, 0.3491, 0.7487, 0.3832, 0.7718, 0.3831, 0.7616, 0.6247, 0.7447, 0.6227, 0.7436, 0.6655, 0.7565, 0.6674, 0.7718, 0.3831, 0.7487, 0.3832, 0.7482, 0.416, 0.7721, 0.4162, 0.7565, 0.6674, 0.7436, 0.6655, 0.7421, 0.7134, 0.7493, 0.7147, 0.7721, 0.4162, 0.7482, 0.416, 0.7477, 0.4483, 0.7719, 0.4488, 0.7555, 0.1322, 0.746, 0.1838, 0.7532, 0.1852, 0.7455, 0.5838, 0.7256, 0.5843, 0.7278, 0.6233, 0.7447, 0.6227, 0.7492, 0.3491, 0.7274, 0.3475, 0.7256, 0.3819, 0.7487, 0.3832, 0.7447, 0.6227, 0.7278, 0.6233, 0.7308, 0.666, 0.7436, 0.6655, 0.7487, 0.3832, 0.7256, 0.3819, 0.7242, 0.4151, 0.7482, 0.416, 0.7436, 0.6655, 0.7308, 0.666, 0.7348, 0.7137, 0.7421, 0.7134, 0.7482, 0.416, 0.7242, 0.4151, 0.7234, 0.4477, 0.7477, 0.4483, 0.7421, 0.7134, 0.7348, 0.7137, 0.7396, 0.7671, 0.7477, 0.4483, 0.7234, 0.4477, 0.7231, 0.4804, 0.7471, 0.4806, 0.7506, 0.2747, 0.7339, 0.2727, 0.7301, 0.3114, 0.7498, 0.3132, 0.7471, 0.4806, 0.7231, 0.4804, 0.7234, 0.5136, 0.7466, 0.5136, 0.7516, 0.2324, 0.739, 0.2305, 0.7339, 0.2727, 0.7506, 0.2747, 0.7466, 0.5136, 0.7234, 0.5136, 0.7242, 0.5481, 0.7461, 0.5477, 0.7532, 0.1852, 0.746, 0.1838, 0.739, 0.2305, 0.7516, 0.2324, 0.7461, 0.5477, 0.7242, 0.5481, 0.7256, 0.5843, 0.7455, 0.5838, 0.7498, 0.3132, 0.7301, 0.3114, 0.7274, 0.3475, 0.7492, 0.3491, 0.7339, 0.2727, 0.7171, 0.2681, 0.7103, 0.3072, 0.7301, 0.3114, 0.7231, 0.4804, 0.6986, 0.4809, 0.6997, 0.5151, 0.7234, 0.5136, 0.739, 0.2305, 0.7265, 0.2262, 0.7171, 0.2681, 0.7339, 0.2727, 0.7234, 0.5136, 0.6997, 0.5151, 0.702, 0.5503, 0.7242, 0.5481, 0.746, 0.1838, 0.7391, 0.1809, 0.7265, 0.2262, 0.739, 0.2305, 0.7242, 0.5481, 0.702, 0.5503, 0.7057, 0.5872, 0.7256, 0.5843, 0.7301, 0.3114, 0.7103, 0.3072, 0.7053, 0.344, 0.7274, 0.3475, 0.7555, 0.1322, 0.7391, 0.1809, 0.746, 0.1838, 0.7256, 0.5843, 0.7057, 0.5872, 0.7109, 0.6265, 0.7278, 0.6233, 0.7274, 0.3475, 0.7053, 0.344, 0.7019, 0.3792, 0.7256, 0.3819, 0.7278, 0.6233, 0.7109, 0.6265, 0.7181, 0.6689, 0.7308, 0.666, 0.7256, 0.3819, 0.7019, 0.3792, 0.6997, 0.4134, 0.7242, 0.4151, 0.7308, 0.666, 0.7181, 0.6689, 0.7276, 0.7156, 0.7348, 0.7137, 0.7242, 0.4151, 0.6997, 0.4134, 0.6986, 0.4472, 0.7234, 0.4477, 0.7348, 0.7137, 0.7276, 0.7156, 0.7396, 0.7671, 0.7234, 0.4477, 0.6986, 0.4472, 0.6986, 0.4809, 0.7231, 0.4804, 0.7053, 0.344, 0.6825, 0.3383, 0.6774, 0.375, 0.7019, 0.3792, 0.7109, 0.6265, 0.6939, 0.6324, 0.7055, 0.6743, 0.7181, 0.6689, 0.7019, 0.3792, 0.6774, 0.375, 0.6742, 0.411, 0.6997, 0.4134, 0.7181, 0.6689, 0.7055, 0.6743, 0.7207, 0.7191, 0.7276, 0.7156, 0.6997, 0.4134, 0.6742, 0.411, 0.6728, 0.4466, 0.6986, 0.4472, 0.7276, 0.7156, 0.7207, 0.7191, 0.7396, 0.7671, 0.6986, 0.4472, 0.6728, 0.4466, 0.6731, 0.4821, 0.6986, 0.4809, 0.7171, 0.2681, 0.7004, 0.2608, 0.69, 0.3003, 0.7103, 0.3072, 0.6986, 0.4809, 0.6731, 0.4821, 0.6752, 0.518, 0.6997, 0.5151, 0.7265, 0.2262, 0.7143, 0.2194, 0.7004, 0.2608, 0.7171, 0.2681, 0.6997, 0.5151, 0.6752, 0.518, 0.6792, 0.5547, 0.702, 0.5503, 0.7391, 0.1809, 0.7325, 0.1764, 0.7143, 0.2194, 0.7265, 0.2262, 0.702, 0.5503, 0.6792, 0.5547, 0.6853, 0.5927, 0.7057, 0.5872, 0.7103, 0.3072, 0.69, 0.3003, 0.6825, 0.3383, 0.7053, 0.344, 0.7555, 0.1322, 0.7325, 0.1764, 0.7391, 0.1809, 0.7057, 0.5872, 0.6853, 0.5927, 0.6939, 0.6324, 0.7109, 0.6265, 0.6731, 0.4821, 0.6459, 0.4844, 0.6493, 0.5229, 0.6752, 0.518, 0.7143, 0.2194, 0.7025, 0.21, 0.6836, 0.2502, 0.7004, 0.2608, 0.6752, 0.518, 0.6493, 0.5229, 0.6554, 0.5617, 0.6792, 0.5547, 0.7325, 0.1764, 0.7265, 0.1704, 0.7025, 0.21, 0.7143, 0.2194, 0.6792, 0.5547, 0.6554, 0.5617, 0.6645, 0.6011, 0.6853, 0.5927, 0.69, 0.3003, 0.6692, 0.2903, 0.6587, 0.33, 0.6825, 0.3383, 0.7555, 0.1322, 0.7265, 0.1704, 0.7325, 0.1764, 0.6853, 0.5927, 0.6645, 0.6011, 0.677, 0.6413, 0.6939, 0.6324, 0.6825, 0.3383, 0.6587, 0.33, 0.6513, 0.3689, 0.6774, 0.375, 0.6939, 0.6324, 0.677, 0.6413, 0.6934, 0.6823, 0.7055, 0.6743, 0.6774, 0.375, 0.6513, 0.3689, 0.6469, 0.4076, 0.6742, 0.411, 0.7055, 0.6743, 0.6934, 0.6823, 0.7142, 0.7242, 0.7207, 0.7191, 0.6742, 0.411, 0.6469, 0.4076, 0.6451, 0.446, 0.6728, 0.4466, 0.7207, 0.7191, 0.7142, 0.7242, 0.7396, 0.7671, 0.6728, 0.4466, 0.6451, 0.446, 0.6459, 0.4844, 0.6731, 0.4821, 0.7004, 0.2608, 0.6836, 0.2502, 0.6692, 0.2903, 0.69, 0.3003, 0.677, 0.6413, 0.6601, 0.6537, 0.6818, 0.6931, 0.6934, 0.6823, 0.6513, 0.3689, 0.6234, 0.3607, 0.6172, 0.4031, 0.6469, 0.4076, 0.6934, 0.6823, 0.6818, 0.6931, 0.7084, 0.7309, 0.7142, 0.7242, 0.6469, 0.4076, 0.6172, 0.4031, 0.6149, 0.4456, 0.6451, 0.446, 0.7142, 0.7242, 0.7084, 0.7309, 0.7396, 0.7671, 0.6451, 0.446, 0.6149, 0.4456, 0.6163, 0.4879, 0.6459, 0.4844, 0.6836, 0.2502, 0.667, 0.2361, 0.6477, 0.2766, 0.6692, 0.2903, 0.6459, 0.4844, 0.6163, 0.4879, 0.6214, 0.5301, 0.6493, 0.5229, 0.7025, 0.21, 0.6914, 0.1977, 0.667, 0.2361, 0.6836, 0.2502, 0.6493, 0.5229, 0.6214, 0.5301, 0.6302, 0.5719, 0.6554, 0.5617, 0.7265, 0.1704, 0.7213, 0.1628, 0.6914, 0.1977, 0.7025, 0.21, 0.6554, 0.5617, 0.6302, 0.5719, 0.643, 0.6132, 0.6645, 0.6011, 0.6692, 0.2903, 0.6477, 0.2766, 0.6331, 0.3182, 0.6587, 0.33, 0.7555, 0.1322, 0.7213, 0.1628, 0.7265, 0.1704, 0.6645, 0.6011, 0.643, 0.6132, 0.6601, 0.6537, 0.677, 0.6413, 0.6587, 0.33, 0.6331, 0.3182, 0.6234, 0.3607, 0.6513, 0.3689, 0.6914, 0.1977, 0.6815, 0.1824, 0.6507, 0.2178, 0.667, 0.2361, 0.6214, 0.5301, 0.5907, 0.5405, 0.6032, 0.5862, 0.6302, 0.5719, 0.7213, 0.1628, 0.717, 0.1538, 0.6815, 0.1824, 0.6914, 0.1977, 0.6302, 0.5719, 0.6032, 0.5862, 0.6209, 0.6296, 0.643, 0.6132, 0.6477, 0.2766, 0.6255, 0.2583, 0.6059, 0.3024, 0.6331, 0.3182, 0.7555, 0.1322, 0.717, 0.1538, 0.7213, 0.1628, 0.643, 0.6132, 0.6209, 0.6296, 0.6436, 0.6702, 0.6601, 0.6537, 0.6331, 0.3182, 0.6059, 0.3024, 0.5922, 0.349, 0.6234, 0.3607, 0.6601, 0.6537, 0.6436, 0.6702, 0.6712, 0.7069, 0.6818, 0.6931, 0.6234, 0.3607, 0.5922, 0.349, 0.5838, 0.3969, 0.6172, 0.4031, 0.6818, 0.6931, 0.6712, 0.7069, 0.7035, 0.739, 0.7084, 0.7309, 0.6172, 0.4031, 0.5838, 0.3969, 0.5808, 0.4453, 0.6149, 0.4456, 0.7084, 0.7309, 0.7035, 0.739, 0.7396, 0.7671, 0.6149, 0.4456, 0.5808, 0.4453, 0.5832, 0.4934, 0.6163, 0.4879, 0.667, 0.2361, 0.6507, 0.2178, 0.6255, 0.2583, 0.6477, 0.2766, 0.6163, 0.4879, 0.5832, 0.4934, 0.5907, 0.5405, 0.6214, 0.5301, 0.5922, 0.349, 0.5569, 0.3326, 0.5451, 0.3883, 0.5838, 0.3969, 0.6712, 0.7069, 0.662, 0.7238, 0.6996, 0.7485, 0.7035, 0.739, 0.5838, 0.3969, 0.5451, 0.3883, 0.5414, 0.4453, 0.5808, 0.4453, 0.7035, 0.739, 0.6996, 0.7485, 0.7396, 0.7671, 0.5808, 0.4453, 0.5414, 0.4453, 0.5452, 0.5015, 0.5832, 0.4934, 0.6507, 0.2178, 0.6352, 0.1944, 0.6026, 0.2341, 0.6255, 0.2583, 0.5832, 0.4934, 0.5452, 0.5015, 0.5563, 0.5556, 0.5907, 0.5405, 0.6815, 0.1824, 0.673, 0.1638, 0.6352, 0.1944, 0.6507, 0.2178, 0.5907, 0.5405, 0.5563, 0.5556, 0.5741, 0.6061, 0.6032, 0.5862, 0.717, 0.1538, 0.7139, 0.1436, 0.673, 0.1638, 0.6815, 0.1824, 0.6032, 0.5862, 0.5741, 0.6061, 0.5982, 0.6518, 0.6209, 0.6296, 0.6255, 0.2583, 0.6026, 0.2341, 0.5762, 0.2807, 0.6059, 0.3024, 0.7555, 0.1322, 0.7139, 0.1436, 0.717, 0.1538, 0.6209, 0.6296, 0.5982, 0.6518, 0.6278, 0.6914, 0.6436, 0.6702, 0.6059, 0.3024, 0.5762, 0.2807, 0.5569, 0.3326, 0.5922, 0.349, 0.6436, 0.6702, 0.6278, 0.6914, 0.662, 0.7238, 0.6712, 0.7069, 0.5563, 0.5556, 0.517, 0.5774, 0.5425, 0.6339, 0.5741, 0.6061, 0.7139, 0.1436, 0.7123, 0.1324, 0.6668, 0.1419, 0.673, 0.1638, 0.5741, 0.6061, 0.5425, 0.6339, 0.5753, 0.6813, 0.5982, 0.6518, 0.6026, 0.2341, 0.5793, 0.2021, 0.5443, 0.2508, 0.5762, 0.2807, 0.7555, 0.1322, 0.7123, 0.1324, 0.7139, 0.1436, 0.5982, 0.6518, 0.5753, 0.6813, 0.6135, 0.7181, 0.6278, 0.6914, 0.5762, 0.2807, 0.5443, 0.2508, 0.5152, 0.3088, 0.5569, 0.3326, 0.6278, 0.6914, 0.6135, 0.7181, 0.6548, 0.7438, 0.662, 0.7238, 0.5569, 0.3326, 0.5152, 0.3088, 0.4987, 0.3764, 0.5451, 0.3883, 0.662, 0.7238, 0.6548, 0.7438, 0.6972, 0.7592, 0.6996, 0.7485, 0.5451, 0.3883, 0.4987, 0.3764, 0.494, 0.4459, 0.5414, 0.4453, 0.6996, 0.7485, 0.6972, 0.7592, 0.7396, 0.7671, 0.5414, 0.4453, 0.494, 0.4459, 0.5004, 0.5139, 0.5452, 0.5015, 0.6352, 0.1944, 0.6212, 0.165, 0.5793, 0.2021, 0.6026, 0.2341, 0.5452, 0.5015, 0.5004, 0.5139, 0.517, 0.5774, 0.5563, 0.5556, 0.673, 0.1638, 0.6668, 0.1419, 0.6212, 0.165, 0.6352, 0.1944, 0.1968, 0.7866, 0.1999, 0.7636, 0.157, 0.7528, 0.154, 0.7636, 0.4805, 0.5861, 0.4383, 0.5649, 0.4196, 0.6146, 0.4591, 0.6469, 0.154, 0.7636, 0.157, 0.7528, 0.1169, 0.734, 0.4591, 0.6469, 0.4196, 0.6146, 0.3946, 0.6597, 0.4282, 0.7009, 0.4671, 0.3331, 0.4442, 0.3457, 0.4537, 0.4005, 0.485, 0.3917, 0.4282, 0.7009, 0.3946, 0.6597, 0.3634, 0.6979, 0.3891, 0.7447, 0.442, 0.2819, 0.4279, 0.2939, 0.4442, 0.3457, 0.4671, 0.3331, 0.3891, 0.7447, 0.3634, 0.6979, 0.3275, 0.7291, 0.3442, 0.7766, 0.4121, 0.2388, 0.4058, 0.2461, 0.4279, 0.2939, 0.442, 0.2819, 0.3442, 0.7766, 0.3275, 0.7291, 0.2873, 0.7514, 0.2952, 0.7949, 0.485, 0.3917, 0.4537, 0.4005, 0.456, 0.4565, 0.4938, 0.4557, 0.3793, 0.2019, 0.4058, 0.2461, 0.4121, 0.2388, 0.2952, 0.7949, 0.2873, 0.7514, 0.2441, 0.7632, 0.2449, 0.7981, 0.4938, 0.4557, 0.456, 0.4565, 0.4503, 0.5118, 0.4921, 0.5216, 0.2449, 0.7981, 0.2441, 0.7632, 0.1999, 0.7636, 0.1968, 0.7866, 0.4921, 0.5216, 0.4503, 0.5118, 0.4383, 0.5649, 0.4805, 0.5861, 0.4058, 0.2461, 0.3987, 0.2514, 0.4134, 0.3017, 0.4279, 0.2939, 0.3275, 0.7291, 0.3105, 0.6906, 0.277, 0.715, 0.2873, 0.7514, 0.4537, 0.4005, 0.4255, 0.4032, 0.4231, 0.4525, 0.456, 0.4565, 0.3793, 0.2019, 0.3987, 0.2514, 0.4058, 0.2461, 0.2873, 0.7514, 0.277, 0.715, 0.2398, 0.7326, 0.2441, 0.7632, 0.456, 0.4565, 0.4231, 0.4525, 0.4157, 0.5002, 0.4503, 0.5118, 0.2441, 0.7632, 0.2398, 0.7326, 0.1998, 0.7418, 0.1999, 0.7636, 0.4503, 0.5118, 0.4157, 0.5002, 0.4033, 0.5451, 0.4383, 0.5649, 0.1999, 0.7636, 0.1998, 0.7418, 0.1583, 0.7419, 0.157, 0.7528, 0.4383, 0.5649, 0.4033, 0.5451, 0.3865, 0.5872, 0.4196, 0.6146, 0.157, 0.7528, 0.1583, 0.7419, 0.1169, 0.734, 0.4196, 0.6146, 0.3865, 0.5872, 0.3653, 0.6259, 0.3946, 0.6597, 0.4442, 0.3457, 0.4223, 0.3526, 0.4255, 0.4032, 0.4537, 0.4005, 0.3946, 0.6597, 0.3653, 0.6259, 0.34, 0.6606, 0.3634, 0.6979, 0.4279, 0.2939, 0.4134, 0.3017, 0.4223, 0.3526, 0.4442, 0.3457, 0.3634, 0.6979, 0.34, 0.6606, 0.3105, 0.6906, 0.3275, 0.7291, 0.1583, 0.7419, 0.1581, 0.7313, 0.1169, 0.734, 0.3865, 0.5872, 0.358, 0.5633, 0.3395, 0.5976, 0.3653, 0.6259, 0.4223, 0.3526, 0.4017, 0.3549, 0.4001, 0.4015, 0.4255, 0.4032, 0.3653, 0.6259, 0.3395, 0.5976, 0.3182, 0.6296, 0.34, 0.6606, 0.4134, 0.3017, 0.3989, 0.3059, 0.4017, 0.3549, 0.4223, 0.3526, 0.34, 0.6606, 0.3182, 0.6296, 0.2933, 0.6586, 0.3105, 0.6906, 0.3987, 0.2514, 0.3913, 0.2549, 0.3989, 0.3059, 0.4134, 0.3017, 0.3105, 0.6906, 0.2933, 0.6586, 0.265, 0.6842, 0.277, 0.715, 0.4255, 0.4032, 0.4001, 0.4015, 0.3945, 0.4456, 0.4231, 0.4525, 0.3793, 0.2019, 0.3913, 0.2549, 0.3987, 0.2514, 0.277, 0.715, 0.265, 0.6842, 0.2329, 0.7057, 0.2398, 0.7326, 0.4231, 0.4525, 0.3945, 0.4456, 0.3857, 0.4874, 0.4157, 0.5002, 0.2398, 0.7326, 0.2329, 0.7057, 0.1972, 0.7218, 0.1998, 0.7418, 0.4157, 0.5002, 0.3857, 0.4874, 0.3733, 0.5266, 0.4033, 0.5451, 0.1998, 0.7418, 0.1972, 0.7218, 0.1581, 0.7313, 0.1583, 0.7419, 0.4033, 0.5451, 0.3733, 0.5266, 0.358, 0.5633, 0.3865, 0.5872, 0.4001, 0.4015, 0.377, 0.3965, 0.3691, 0.4364, 0.3945, 0.4456, 0.3793, 0.2019, 0.3836, 0.2564, 0.3913, 0.2549, 0.265, 0.6842, 0.2519, 0.6578, 0.2241, 0.6822, 0.2329, 0.7057, 0.3945, 0.4456, 0.3691, 0.4364, 0.3592, 0.4739, 0.3857, 0.4874, 0.2329, 0.7057, 0.2241, 0.6822, 0.1924, 0.7037, 0.1972, 0.7218, 0.3857, 0.4874, 0.3592, 0.4739, 0.3469, 0.5089, 0.3733, 0.5266, 0.1972, 0.7218, 0.1924, 0.7037, 0.1565, 0.7212, 0.1581, 0.7313, 0.3733, 0.5266, 0.3469, 0.5089, 0.3325, 0.5419, 0.358, 0.5633, 0.1581, 0.7313, 0.1565, 0.7212, 0.1169, 0.734, 0.358, 0.5633, 0.3325, 0.5419, 0.3161, 0.5732, 0.3395, 0.5976, 0.4017, 0.3549, 0.3824, 0.3535, 0.377, 0.3965, 0.4001, 0.4015, 0.3395, 0.5976, 0.3161, 0.5732, 0.2975, 0.6031, 0.3182, 0.6296, 0.3989, 0.3059, 0.3847, 0.3069, 0.3824, 0.3535, 0.4017, 0.3549, 0.3182, 0.6296, 0.2975, 0.6031, 0.2762, 0.6313, 0.2933, 0.6586, 0.3913, 0.2549, 0.3836, 0.2564, 0.3847, 0.3069, 0.3989, 0.3059, 0.2933, 0.6586, 0.2762, 0.6313, 0.2519, 0.6578, 0.265, 0.6842, 0.3325, 0.5419, 0.3093, 0.5222, 0.2942, 0.5515, 0.3161, 0.5732, 0.3824, 0.3535, 0.3643, 0.3491, 0.3559, 0.389, 0.377, 0.3965, 0.3161, 0.5732, 0.2942, 0.5515, 0.2777, 0.5801, 0.2975, 0.6031, 0.3847, 0.3069, 0.3711, 0.3051, 0.3643, 0.3491, 0.3824, 0.3535, 0.2975, 0.6031, 0.2777, 0.5801, 0.259, 0.6078, 0.2762, 0.6313, 0.3836, 0.2564, 0.3761, 0.2562, 0.3711, 0.3051, 0.3847, 0.3069, 0.2762, 0.6313, 0.259, 0.6078, 0.2379, 0.635, 0.2519, 0.6578, 0.377, 0.3965, 0.3559, 0.389, 0.3461, 0.4256, 0.3691, 0.4364, 0.3793, 0.2019, 0.3761, 0.2562, 0.3836, 0.2564, 0.2519, 0.6578, 0.2379, 0.635, 0.2138, 0.6617, 0.2241, 0.6822, 0.3691, 0.4364, 0.3461, 0.4256, 0.3352, 0.4598, 0.3592, 0.4739, 0.2241, 0.6822, 0.2138, 0.6617, 0.186, 0.6875, 0.1924, 0.7037, 0.3592, 0.4739, 0.3352, 0.4598, 0.3229, 0.4918, 0.3469, 0.5089, 0.1924, 0.7037, 0.186, 0.6875, 0.1537, 0.7119, 0.1565, 0.7212, 0.3469, 0.5089, 0.3229, 0.4918, 0.3093, 0.5222, 0.3325, 0.5419, 0.1565, 0.7212, 0.1537, 0.7119, 0.1169, 0.734, 0.2379, 0.635, 0.2233, 0.6152, 0.2023, 0.6438, 0.2138, 0.6617, 0.3461, 0.4256, 0.325, 0.4134, 0.3132, 0.4451, 0.3352, 0.4598, 0.2138, 0.6617, 0.2023, 0.6438, 0.1781, 0.6733, 0.186, 0.6875, 0.3352, 0.4598, 0.3132, 0.4451, 0.3007, 0.4751, 0.3229, 0.4918, 0.186, 0.6875, 0.1781, 0.6733, 0.1498, 0.7035, 0.1537, 0.7119, 0.3229, 0.4918, 0.3007, 0.4751, 0.2875, 0.5038, 0.3093, 0.5222, 0.1537, 0.7119, 0.1498, 0.7035, 0.1169, 0.734, 0.3093, 0.5222, 0.2875, 0.5038, 0.2734, 0.5317, 0.2942, 0.5515, 0.3643, 0.3491, 0.3475, 0.3421, 0.3364, 0.3793, 0.3559, 0.389, 0.2942, 0.5515, 0.2734, 0.5317, 0.2584, 0.5595, 0.2777, 0.5801, 0.3711, 0.3051, 0.3583, 0.3008, 0.3475, 0.3421, 0.3643, 0.3491, 0.2777, 0.5801, 0.2584, 0.5595, 0.2418, 0.5872, 0.259, 0.6078, 0.3761, 0.2562, 0.3688, 0.2542, 0.3583, 0.3008, 0.3711, 0.3051, 0.259, 0.6078, 0.2418, 0.5872, 0.2233, 0.6152, 0.2379, 0.635, 0.3559, 0.389, 0.3364, 0.3793, 0.325, 0.4134, 0.3461, 0.4256, 0.3793, 0.2019, 0.3688, 0.2542, 0.3761, 0.2562, 0.3475, 0.3421, 0.3318, 0.3328, 0.3182, 0.3677, 0.3364, 0.3793, 0.2734, 0.5317, 0.2532, 0.5133, 0.2393, 0.5409, 0.2584, 0.5595, 0.3583, 0.3008, 0.3462, 0.2942, 0.3318, 0.3328, 0.3475, 0.3421, 0.2584, 0.5595, 0.2393, 0.5409, 0.2243, 0.5688, 0.2418, 0.5872, 0.3688, 0.2542, 0.3619, 0.2507, 0.3462, 0.2942, 0.3583, 0.3008, 0.2418, 0.5872, 0.2243, 0.5688, 0.2079, 0.5978, 0.2233, 0.6152, 0.3364, 0.3793, 0.3182, 0.3677, 0.3051, 0.3997, 0.325, 0.4134, 0.3793, 0.2019, 0.3619, 0.2507, 0.3688, 0.2542, 0.2233, 0.6152, 0.2079, 0.5978, 0.1898, 0.6284, 0.2023, 0.6438, 0.325, 0.4134, 0.3051, 0.3997, 0.2924, 0.4298, 0.3132, 0.4451, 0.2023, 0.6438, 0.1898, 0.6284, 0.1691, 0.661, 0.1781, 0.6733, 0.3132, 0.4451, 0.2924, 0.4298, 0.2796, 0.4584, 0.3007, 0.4751, 0.1781, 0.6733, 0.1691, 0.661, 0.145, 0.6962, 0.1498, 0.7035, 0.3007, 0.4751, 0.2796, 0.4584, 0.2666, 0.486, 0.2875, 0.5038, 0.1498, 0.7035, 0.145, 0.6962, 0.1169, 0.734, 0.2875, 0.5038, 0.2666, 0.486, 0.2532, 0.5133, 0.2734, 0.5317, 0.3051, 0.3997, 0.2863, 0.3847, 0.2725, 0.4136, 0.2924, 0.4298, 0.1898, 0.6284, 0.1762, 0.6151, 0.159, 0.6506, 0.1691, 0.661, 0.2924, 0.4298, 0.2725, 0.4136, 0.2592, 0.4414, 0.2796, 0.4584, 0.1691, 0.661, 0.159, 0.6506, 0.1393, 0.6901, 0.145, 0.6962, 0.2796, 0.4584, 0.2592, 0.4414, 0.2461, 0.4687, 0.2666, 0.486, 0.145, 0.6962, 0.1393, 0.6901, 0.1169, 0.734, 0.2666, 0.486, 0.2461, 0.4687, 0.2331, 0.4959, 0.2532, 0.5133, 0.3318, 0.3328, 0.3171, 0.3214, 0.3011, 0.3542, 0.3182, 0.3677, 0.2532, 0.5133, 0.2331, 0.4959, 0.22, 0.5238, 0.2393, 0.5409, 0.3462, 0.2942, 0.3351, 0.2855, 0.3171, 0.3214, 0.3318, 0.3328, 0.2393, 0.5409, 0.22, 0.5238, 0.2063, 0.5524, 0.2243, 0.5688, 0.3619, 0.2507, 0.3556, 0.2457, 0.3351, 0.2855, 0.3462, 0.2942, 0.2243, 0.5688, 0.2063, 0.5524, 0.1918, 0.5827, 0.2079, 0.5978, 0.3182, 0.3677, 0.3011, 0.3542, 0.2863, 0.3847, 0.3051, 0.3997, 0.3793, 0.2019, 0.3556, 0.2457, 0.3619, 0.2507, 0.2079, 0.5978, 0.1918, 0.5827, 0.1762, 0.6151, 0.1898, 0.6284, 0.2331, 0.4959, 0.2127, 0.4791, 0.2001, 0.5078, 0.22, 0.5238, 0.3351, 0.2855, 0.3248, 0.2747, 0.3034, 0.3077, 0.3171, 0.3214, 0.22, 0.5238, 0.2001, 0.5078, 0.1876, 0.5377, 0.2063, 0.5524, 0.3556, 0.2457, 0.35, 0.2394, 0.3248, 0.2747, 0.3351, 0.2855, 0.2063, 0.5524, 0.1876, 0.5377, 0.1748, 0.5695, 0.1918, 0.5827, 0.3011, 0.3542, 0.2848, 0.3387, 0.2681, 0.368, 0.2863, 0.3847, 0.3793, 0.2019, 0.35, 0.2394, 0.3556, 0.2457, 0.1918, 0.5827, 0.1748, 0.5695, 0.1617, 0.604, 0.1762, 0.6151, 0.2863, 0.3847, 0.2681, 0.368, 0.2531, 0.3964, 0.2725, 0.4136, 0.1762, 0.6151, 0.1617, 0.604, 0.1479, 0.6423, 0.159, 0.6506, 0.2725, 0.4136, 0.2531, 0.3964, 0.239, 0.4239, 0.2592, 0.4414, 0.159, 0.6506, 0.1479, 0.6423, 0.1331, 0.6854, 0.1393, 0.6901, 0.2592, 0.4414, 0.239, 0.4239, 0.2256, 0.4514, 0.2461, 0.4687, 0.1393, 0.6901, 0.1331, 0.6854, 0.1169, 0.734, 0.2461, 0.4687, 0.2256, 0.4514, 0.2127, 0.4791, 0.2331, 0.4959, 0.3171, 0.3214, 0.3034, 0.3077, 0.2848, 0.3387, 0.3011, 0.3542, 0.1617, 0.604, 0.1461, 0.5952, 0.1359, 0.6361, 0.1479, 0.6423, 0.2531, 0.3964, 0.2337, 0.3776, 0.2185, 0.4056, 0.239, 0.4239, 0.1479, 0.6423, 0.1359, 0.6361, 0.1262, 0.6822, 0.1331, 0.6854, 0.239, 0.4239, 0.2185, 0.4056, 0.2045, 0.4338, 0.2256, 0.4514, 0.1331, 0.6854, 0.1262, 0.6822, 0.1169, 0.734, 0.2256, 0.4514, 0.2045, 0.4338, 0.1915, 0.4627, 0.2127, 0.4791, 0.3034, 0.3077, 0.2907, 0.2918, 0.2692, 0.321, 0.2848, 0.3387, 0.2127, 0.4791, 0.1915, 0.4627, 0.1794, 0.4928, 0.2001, 0.5078, 0.3248, 0.2747, 0.3157, 0.2619, 0.2907, 0.2918, 0.3034, 0.3077, 0.2001, 0.5078, 0.1794, 0.4928, 0.1678, 0.5244, 0.1876, 0.5377, 0.35, 0.2394, 0.3452, 0.2318, 0.3157, 0.2619, 0.3248, 0.2747, 0.1876, 0.5377, 0.1678, 0.5244, 0.1567, 0.5583, 0.1748, 0.5695, 0.2848, 0.3387, 0.2692, 0.321, 0.2504, 0.3495, 0.2681, 0.368, 0.3793, 0.2019, 0.3452, 0.2318, 0.35, 0.2394, 0.1748, 0.5695, 0.1567, 0.5583, 0.1461, 0.5952, 0.1617, 0.604, 0.2681, 0.368, 0.2504, 0.3495, 0.2337, 0.3776, 0.2531, 0.3964, 0.3157, 0.2619, 0.3078, 0.2471, 0.279, 0.2734, 0.2907, 0.2918, 0.1794, 0.4928, 0.1573, 0.4785, 0.1467, 0.5125, 0.1678, 0.5244, 0.3452, 0.2318, 0.3413, 0.2231, 0.3078, 0.2471, 0.3157, 0.2619, 0.1678, 0.5244, 0.1467, 0.5125, 0.1373, 0.549, 0.1567, 0.5583, 0.2692, 0.321, 0.2543, 0.3008, 0.2329, 0.3288, 0.2504, 0.3495, 0.3793, 0.2019, 0.3413, 0.2231, 0.3452, 0.2318, 0.1567, 0.5583, 0.1373, 0.549, 0.1294, 0.5886, 0.1461, 0.5952, 0.2504, 0.3495, 0.2329, 0.3288, 0.2141, 0.3569, 0.2337, 0.3776, 0.1461, 0.5952, 0.1294, 0.5886, 0.1232, 0.6321, 0.1359, 0.6361, 0.2337, 0.3776, 0.2141, 0.3569, 0.1975, 0.3859, 0.2185, 0.4056, 0.1359, 0.6361, 0.1232, 0.6321, 0.119, 0.6805, 0.1262, 0.6822, 0.2185, 0.4056, 0.1975, 0.3859, 0.1826, 0.4155, 0.2045, 0.4338, 0.1262, 0.6822, 0.119, 0.6805, 0.1169, 0.734, 0.2045, 0.4338, 0.1826, 0.4155, 0.1692, 0.4462, 0.1915, 0.4627, 0.2907, 0.2918, 0.279, 0.2734, 0.2543, 0.3008, 0.2692, 0.321, 0.1915, 0.4627, 0.1692, 0.4462, 0.1573, 0.4785, 0.1794, 0.4928, 0.1232, 0.6321, 0.1098, 0.6308, 0.1116, 0.6805, 0.119, 0.6805, 0.1975, 0.3859, 0.1753, 0.3643, 0.1591, 0.3962, 0.1826, 0.4155, 0.119, 0.6805, 0.1116, 0.6805, 0.1169, 0.734, 0.1826, 0.4155, 0.1591, 0.3962, 0.1451, 0.4296, 0.1692, 0.4462, 0.279, 0.2734, 0.2684, 0.2523, 0.2399, 0.2776, 0.2543, 0.3008, 0.1692, 0.4462, 0.1451, 0.4296, 0.1335, 0.4649, 0.1573, 0.4785, 0.3078, 0.2471, 0.3014, 0.2302, 0.2684, 0.2523, 0.279, 0.2734, 0.1573, 0.4785, 0.1335, 0.4649, 0.1238, 0.5021, 0.1467, 0.5125, 0.3413, 0.2231, 0.3386, 0.2135, 0.3014, 0.2302, 0.3078, 0.2471, 0.1467, 0.5125, 0.1238, 0.5021, 0.1164, 0.542, 0.1373, 0.549, 0.2543, 0.3008, 0.2399, 0.2776, 0.2153, 0.305, 0.2329, 0.3288, 0.3793, 0.2019, 0.3386, 0.2135, 0.3413, 0.2231, 0.1373, 0.549, 0.1164, 0.542, 0.1116, 0.5847, 0.1294, 0.5886, 0.2329, 0.3288, 0.2153, 0.305, 0.1939, 0.3339, 0.2141, 0.3569, 0.1294, 0.5886, 0.1116, 0.5847, 0.1098, 0.6308, 0.1232, 0.6321, 0.2141, 0.3569, 0.1939, 0.3339, 0.1753, 0.3643, 0.1975, 0.3859])
me_cube.materials.append(mat_material)
me_cube.use_remesh_preserve_volume = False
me_cube.use_remesh_preserve_attributes = False
me_cube.use_mirror_vertex_groups = False
me_cube.update()

# ---- objects
ob_cube = bpy.data.objects.new('Cube', me_cube)

# ---- transforms, parenting, visibility, modifiers, constraints
ob_cube.location = (1.023, -1.458, 3.497)
ob_cube.rotation_euler = (0.0, -0.0, 2.548)
ob_cube.lock_rotations_4d = False
ob_cube.empty_display_type = 'ARROWS'
ob_cube.lineart.crease_threshold = 0.0

# ---- collection membership
col_collection_1.objects.link(ob_cube)

# ---- scene / render settings (as saved in the file)
scene.frame_start = 1; scene.frame_end = 250; scene.frame_set(1)
scene.render.engine = 'BLENDER_EEVEE_NEXT'
scene.render.resolution_percentage = 50
scene.render.dither_intensity = 0.0
scene.cycles.use_denoising = False
scene.cycles.samples = 128
scene.cycles.sampling_pattern = 'TABULATED_SOBOL'
scene.cycles.use_adaptive_sampling = False
scene.cycles.use_light_tree = False
scene.cycles.blur_glossy = 0.0
scene.cycles.sample_clamp_indirect = 0.0
scene.view_settings.view_transform = 'Standard'
bpy.context.view_layer.update()

# ---- added for rendering (the .blend has no active camera and no usable light): camera, sun
cam_auto = bpy.data.cameras.new('AutoCamera')
cam_auto.lens = 50.0
cam_auto.sensor_width = 36.0
cam_auto.clip_end = 1000.0
ob_auto_camera = bpy.data.objects.new('AutoCamera', cam_auto)
scene.collection.objects.link(ob_auto_camera)
ob_auto_camera.location = (4.65528, -6.39879, 8.05678)
ob_auto_camera.rotation_euler = (1.09748, -7.21219e-08, 0.694738)
scene.camera = ob_auto_camera
light_auto_sun = bpy.data.lights.new('AutoSun', 'SUN')
light_auto_sun.energy = 3.0
light_auto_sun.angle = 0.0523599
ob_auto_sun = bpy.data.objects.new('AutoSun', light_auto_sun)
scene.collection.objects.link(ob_auto_sun)
ob_auto_sun.rotation_euler = (0.872665, 0.174533, 0.523599)
bpy.context.view_layer.update()
